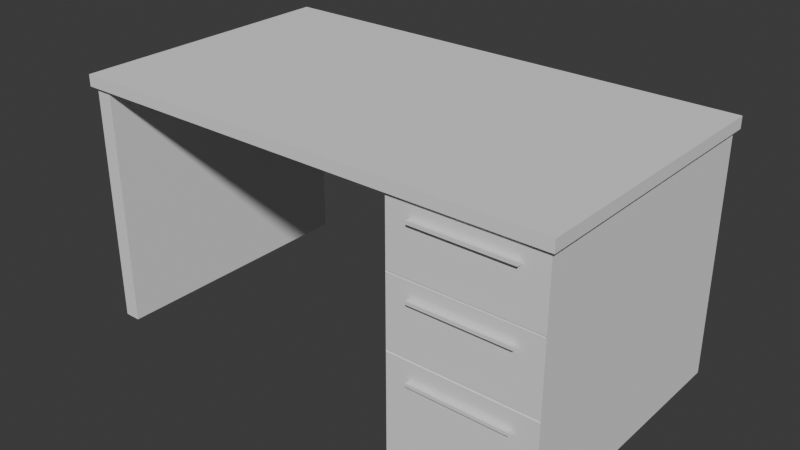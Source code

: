 # Source: Escritorio_con_Cajones.blend  (saved by Blender 4.4.32; exported with 4.5.12 LTS)
import bpy
from mathutils import Matrix  # noqa: F401  (used for matrix-valued properties, if any)

bpy.ops.wm.read_factory_settings(use_empty=True)
scene = bpy.context.scene
scene.name = 'Scene'

# ---- collections
col_collection = bpy.data.collections.new('Collection'); scene.collection.children.link(col_collection)

# ---- world
world_world = bpy.data.worlds.new('World'); scene.world = world_world
world_world.use_nodes = True; world_world.node_tree.nodes.clear()
_N = world_world.node_tree.nodes; _L = world_world.node_tree.links
n0 = _N.new('ShaderNodeOutputWorld'); n0.name = 'World Output'; n0.location = (300, 300)
n1 = _N.new('ShaderNodeBackground'); n1.name = 'Background'; n1.location = (10, 300)
n1.inputs[0].default_value = (0.05088, 0.05088, 0.05088, 1.0)
_L.new(n1.outputs[0], n0.inputs[0])
n0.is_active_output = True
world_world.color = (0.05088, 0.05088, 0.05088)
world_world.sun_shadow_jitter_overblur = 0.0

# ---- meshes
me_plane = bpy.data.meshes.new('Plane')
me_plane.from_pydata([(-1.0, -1.0, 0.0), (1.0, -1.0, 0.0), (-1.0, 1.0, 0.0), (1.0, 1.0, 0.0), (-1.0, 1.0, 0.03), (-1.0, -1.0, 0.03), (1.0, -1.0, 0.03), (1.0, 1.0, 0.03)], [], [(0, 2, 3, 1), (5, 6, 7, 4), (1, 3, 7, 6), (2, 0, 5, 4), (3, 2, 4, 7), (0, 1, 6, 5)])
_uv = me_plane.uv_layers.new(name='UVMap')
_uv.uv.foreach_set('vector', [0.0, 0.0, 0.0, 1.0, 1.0, 1.0, 1.0, 0.0, 0.0, 0.0, 1.0, 0.0, 1.0, 1.0, 0.0, 1.0, 1.0, 0.0, 1.0, 1.0, 1.0, 1.0, 1.0, 0.0, 0.0, 1.0, 0.0, 0.0, 0.0, 0.0, 0.0, 1.0, 1.0, 1.0, 0.0, 1.0, 0.0, 1.0, 1.0, 1.0, 0.0, 0.0, 1.0, 0.0, 1.0, 0.0, 0.0, 0.0])
me_plane.update()
me_plane_001 = bpy.data.meshes.new('Plane.001')
me_plane_001.from_pydata([(-1.0, -1.0, 0.0), (1.0, -1.0, 0.0), (-1.0, 1.0, 0.0), (1.0, 1.0, 0.0), (-1.0, 1.0, 0.005), (-1.0, -1.0, 0.005), (1.0, -1.0, 0.005), (1.0, 1.0, 0.005)], [], [(0, 2, 3, 1), (5, 6, 7, 4), (1, 3, 7, 6), (2, 0, 5, 4), (3, 2, 4, 7), (0, 1, 6, 5)])
_uv = me_plane_001.uv_layers.new(name='UVMap')
_uv.uv.foreach_set('vector', [0.0, 0.0, 0.0, 1.0, 1.0, 1.0, 1.0, 0.0, 0.0, 0.0, 1.0, 0.0, 1.0, 1.0, 0.0, 1.0, 1.0, 0.0, 1.0, 1.0, 1.0, 1.0, 1.0, 0.0, 0.0, 1.0, 0.0, 0.0, 0.0, 0.0, 0.0, 1.0, 1.0, 1.0, 0.0, 1.0, 0.0, 1.0, 1.0, 1.0, 0.0, 0.0, 1.0, 0.0, 1.0, 0.0, 0.0, 0.0])
me_plane_001.update()
me_plane_002 = bpy.data.meshes.new('Plane.002')
me_plane_002.from_pydata([(-1.0, -0.9697, 0.0), (1.0, -0.9697, 0.0), (-1.0, 0.9689, 0.0), (1.0, 0.9689, 0.0), (-1.0, 0.9689, 0.05), (-1.0, -0.9697, 0.05), (1.0, -0.9697, 0.05), (1.0, 0.9689, 0.05), (-1.0, -0.9697, 1.034), (1.0, -0.9697, 1.034), (-1.0, 0.9689, 1.034), (1.0, 0.9689, 1.034), (-1.0, 0.9689, 1.473), (-1.0, -0.9697, 1.473), (1.0, -0.9697, 1.473), (1.0, 0.9689, 1.473), (-1.0, 0.9456, 1.034), (-0.2234, 0.9456, 1.034), (-1.0, 0.9456, 0.05), (-0.2234, 0.9456, 0.05), (-1.0, 0.9689, 0.05), (-1.0, 0.9689, 1.034), (-0.2234, 0.9689, 1.034), (-0.2234, 0.9689, 0.05), (0.165, -0.963, 1.036), (0.1667, 0.9689, 1.034), (0.165, -0.963, 1.472), (0.1667, 0.9689, 1.473), (0.1473, 0.9689, 1.034), (0.1473, 0.9689, 1.473), (0.1489, -0.963, 1.036), (0.1489, -0.963, 1.472), (-0.4299, 0.9689, 1.034), (-0.4299, 0.9689, 1.473), (-0.4321, -0.9594, 1.036), (-0.4321, -0.9594, 1.471), (-0.4435, 0.9689, 1.034), (-0.4435, 0.9689, 1.473), (-0.4413, -0.9594, 1.036), (-0.4413, -0.9594, 1.471), (0.1473, -0.9697, 1.034), (0.1667, -0.9697, 1.034), (0.1473, -0.9697, 1.473), (0.1667, -0.9697, 1.473), (-0.4435, -0.9697, 1.034), (-0.4299, -0.9697, 1.034), (-0.4435, -0.9697, 1.473), (-0.4299, -0.9697, 1.473)], [], [(0, 2, 3, 1), (5, 6, 7, 4), (1, 3, 7, 6), (2, 0, 5, 4), (3, 2, 4, 7), (0, 1, 6, 5), (41, 25, 11, 9), (43, 14, 15, 27), (9, 11, 15, 14), (10, 8, 13, 12), (36, 10, 12, 37), (41, 9, 14, 43), (16, 18, 19, 17), (21, 22, 23, 20), (17, 19, 23, 22), (18, 16, 21, 20), (19, 18, 20, 23), (16, 17, 22, 21), (30, 24, 26, 31), (11, 25, 27, 15), (42, 43, 27, 29), (40, 28, 25, 41), (45, 32, 28, 40), (47, 42, 29, 33), (45, 40, 42, 47), (25, 28, 29, 27), (38, 34, 35, 39), (46, 47, 33, 37), (44, 36, 32, 45), (28, 32, 33, 29), (8, 10, 36, 44), (13, 46, 37, 12), (8, 44, 46, 13), (32, 36, 37, 33), (24, 30, 40, 41), (31, 26, 43, 42), (26, 24, 41, 43), (30, 31, 42, 40), (34, 38, 44, 45), (39, 35, 47, 46), (35, 34, 45, 47), (38, 39, 46, 44)])
_uv = me_plane_002.uv_layers.new(name='UVMap')
_uv.uv.foreach_set('vector', [0.0, 0.0, 0.0, 1.0, 1.0, 1.0, 1.0, 0.0, 0.0, 0.0, 1.0, 0.0, 1.0, 1.0, 0.0, 1.0, 1.0, 0.0, 1.0, 1.0, 1.0, 1.0, 1.0, 0.0, 0.0, 1.0, 0.0, 0.0, 0.0, 0.0, 0.0, 1.0, 1.0, 1.0, 0.0, 1.0, 0.0, 1.0, 1.0, 1.0, 0.0, 0.0, 1.0, 0.0, 1.0, 0.0, 0.0, 0.0, 0.5833, 0.0, 0.5833, 1.0, 1.0, 1.0, 1.0, 0.0, 0.5833, 0.0, 1.0, 0.0, 1.0, 1.0, 0.5833, 1.0, 1.0, 0.0, 1.0, 1.0, 1.0, 1.0, 1.0, 0.0, 0.0, 1.0, 0.0, 0.0, 0.0, 0.0, 0.0, 1.0, 0.2782, 1.0, 0.0, 1.0, 0.0, 1.0, 0.2782, 1.0, 0.5833, 0.0, 1.0, 0.0, 1.0, 0.0, 0.5833, 0.0, 0.0, 0.0, 0.0, 1.0, 1.0, 1.0, 1.0, 0.0, 0.0, 0.0, 1.0, 0.0, 1.0, 1.0, 0.0, 1.0, 1.0, 0.0, 1.0, 1.0, 1.0, 1.0, 1.0, 0.0, 0.0, 1.0, 0.0, 0.0, 0.0, 0.0, 0.0, 1.0, 1.0, 1.0, 0.0, 1.0, 0.0, 1.0, 1.0, 1.0, 0.0, 0.0, 1.0, 0.0, 1.0, 0.0, 0.0, 0.0, 0.5745, 0.0, 0.5825, 0.0, 0.5825, 0.0, 0.5745, 0.0, 1.0, 1.0, 0.5833, 1.0, 0.5833, 1.0, 1.0, 1.0, 0.5736, 0.0, 0.5833, 0.0, 0.5833, 1.0, 0.5736, 1.0, 0.5736, 0.0, 0.5736, 1.0, 0.5833, 1.0, 0.5833, 0.0, 0.285, 0.0, 0.285, 1.0, 0.5736, 1.0, 0.5736, 0.0, 0.285, 0.0, 0.5736, 0.0, 0.5736, 1.0, 0.285, 1.0, 0.285, 0.0, 0.5736, 0.0, 0.5736, 0.0, 0.285, 0.0, 0.5833, 1.0, 0.5736, 1.0, 0.5736, 1.0, 0.5833, 1.0, 0.2793, 0.0, 0.2839, 0.0, 0.2839, 0.0, 0.2793, 0.0, 0.2782, 0.0, 0.285, 0.0, 0.285, 1.0, 0.2782, 1.0, 0.2782, 0.0, 0.2782, 1.0, 0.285, 1.0, 0.285, 0.0, 0.5736, 1.0, 0.285, 1.0, 0.285, 1.0, 0.5736, 1.0, 0.0, 0.0, 0.0, 1.0, 0.2782, 1.0, 0.2782, 0.0, 0.0, 0.0, 0.2782, 0.0, 0.2782, 1.0, 0.0, 1.0, 0.0, 0.0, 0.2782, 0.0, 0.2782, 0.0, 0.0, 0.0, 0.285, 1.0, 0.2782, 1.0, 0.2782, 1.0, 0.285, 1.0, 0.5825, 0.0, 0.5745, 0.0, 0.5736, 0.0, 0.5833, 0.0, 0.5745, 0.0, 0.5825, 0.0, 0.5833, 0.0, 0.5736, 0.0, 0.5825, 0.0, 0.5825, 0.0, 0.5833, 0.0, 0.5833, 0.0, 0.5745, 0.0, 0.5745, 0.0, 0.5736, 0.0, 0.5736, 0.0, 0.2839, 0.0, 0.2793, 0.0, 0.2782, 0.0, 0.285, 0.0, 0.2793, 0.0, 0.2839, 0.0, 0.285, 0.0, 0.2782, 0.0, 0.2839, 0.0, 0.2839, 0.0, 0.285, 0.0, 0.285, 0.0, 0.2793, 0.0, 0.2793, 0.0, 0.2782, 0.0, 0.2782, 0.0])
me_plane_002.update()
me_plane_003 = bpy.data.meshes.new('Plane.003')
me_plane_003.from_pydata([(2.496, 3.583, -0.3845), (4.496, 3.583, -0.3845), (2.496, 3.682, -0.3845), (4.496, 3.682, -0.3845), (2.496, 3.682, -0.3171), (2.496, 3.583, -0.3171), (4.496, 3.583, -0.3171), (4.496, 3.682, -0.3171), (2.496, 3.583, -1.765), (4.496, 3.583, -1.765), (2.496, 3.682, -1.765), (4.496, 3.682, -1.765), (2.496, 3.682, -1.698), (2.496, 3.583, -1.698), (4.496, 3.583, -1.698), (4.496, 3.682, -1.698), (2.496, 3.583, -3.289), (4.496, 3.583, -3.289), (2.496, 3.682, -3.289), (4.496, 3.682, -3.289), (2.496, 3.682, -3.222), (2.496, 3.583, -3.222), (4.496, 3.583, -3.222), (4.496, 3.682, -3.222)], [], [(0, 2, 3, 1), (5, 6, 7, 4), (2, 0, 5, 4), (3, 2, 4, 7), (0, 1, 6, 5), (1, 3, 7, 6), (8, 10, 11, 9), (13, 14, 15, 12), (10, 8, 13, 12), (11, 10, 12, 15), (8, 9, 14, 13), (9, 11, 15, 14), (16, 18, 19, 17), (21, 22, 23, 20), (18, 16, 21, 20), (19, 18, 20, 23), (16, 17, 22, 21), (17, 19, 23, 22)])
_uv = me_plane_003.uv_layers.new(name='UVMap')
_uv.uv.foreach_set('vector', [0.0, 0.0, 0.0, 1.0, 1.0, 1.0, 1.0, 0.0, 0.0, 0.0, 1.0, 0.0, 1.0, 1.0, 0.0, 1.0, 0.0, 1.0, 0.0, 0.0, 0.0, 0.0, 0.0, 1.0, 1.0, 1.0, 0.0, 1.0, 0.0, 1.0, 1.0, 1.0, 0.0, 0.0, 1.0, 0.0, 1.0, 0.0, 0.0, 0.0, 1.0, 0.0, 1.0, 1.0, 1.0, 1.0, 1.0, 0.0, 0.0, 0.0, 0.0, 1.0, 1.0, 1.0, 1.0, 0.0, 0.0, 0.0, 1.0, 0.0, 1.0, 1.0, 0.0, 1.0, 0.0, 1.0, 0.0, 0.0, 0.0, 0.0, 0.0, 1.0, 1.0, 1.0, 0.0, 1.0, 0.0, 1.0, 1.0, 1.0, 0.0, 0.0, 1.0, 0.0, 1.0, 0.0, 0.0, 0.0, 1.0, 0.0, 1.0, 1.0, 1.0, 1.0, 1.0, 0.0, 0.0, 0.0, 0.0, 1.0, 1.0, 1.0, 1.0, 0.0, 0.0, 0.0, 1.0, 0.0, 1.0, 1.0, 0.0, 1.0, 0.0, 1.0, 0.0, 0.0, 0.0, 0.0, 0.0, 1.0, 1.0, 1.0, 0.0, 1.0, 0.0, 1.0, 1.0, 1.0, 0.0, 0.0, 1.0, 0.0, 1.0, 0.0, 0.0, 0.0, 1.0, 0.0, 1.0, 1.0, 1.0, 1.0, 1.0, 0.0])
me_plane_003.update()

# ---- objects
ob_superficie_madera = bpy.data.objects.new('Superficie_madera', me_plane)
ob_superficie_vidrio = bpy.data.objects.new('Superficie_vidrio', me_plane_001)
ob_metal = bpy.data.objects.new('Metal', me_plane_002)
ob_manija = bpy.data.objects.new('Manija', me_plane_003)

# ---- transforms, parenting, visibility, modifiers, constraints
ob_superficie_madera.location = (0.0, 0.0, 0.0)
ob_superficie_madera.scale = (0.75, 0.425, 1.0)
ob_superficie_vidrio.location = (0.0, 0.0, 0.03)
ob_superficie_vidrio.scale = (0.75, 0.425, 1.0)
ob_metal.location = (-0.7353, 0.0, -0.365)
ob_metal.rotation_euler = (0.0, 1.571, 0.0)
ob_metal.scale = (0.365, 0.425, 1.0)
ob_manija.location = (0.0, -0.9592, 0.0)
ob_manija.scale = (0.1483, 0.1483, 0.1483)

# ---- collection membership
col_collection.objects.link(ob_superficie_madera)
col_collection.objects.link(ob_superficie_vidrio)
col_collection.objects.link(ob_metal)
col_collection.objects.link(ob_manija)

# ---- scene / render settings (as saved in the file)
scene.frame_start = 1; scene.frame_end = 250; scene.frame_set(1)
scene.render.engine = 'BLENDER_EEVEE_NEXT'
bpy.context.view_layer.update()

# ---- added for rendering (the .blend has no active camera and no usable light): camera, sun
cam_auto = bpy.data.cameras.new('AutoCamera')
cam_auto.lens = 50.0
cam_auto.sensor_width = 36.0
cam_auto.clip_end = 1000.0
ob_auto_camera = bpy.data.objects.new('AutoCamera', cam_auto)
scene.collection.objects.link(ob_auto_camera)
ob_auto_camera.location = (1.7463, -2.09694, 1.04954)
ob_auto_camera.rotation_euler = (1.09748, -7.21219e-08, 0.694738)
scene.camera = ob_auto_camera
light_auto_sun = bpy.data.lights.new('AutoSun', 'SUN')
light_auto_sun.energy = 3.0
light_auto_sun.angle = 0.0523599
ob_auto_sun = bpy.data.objects.new('AutoSun', light_auto_sun)
scene.collection.objects.link(ob_auto_sun)
ob_auto_sun.rotation_euler = (0.872665, 0.174533, 0.523599)
bpy.context.view_layer.update()
